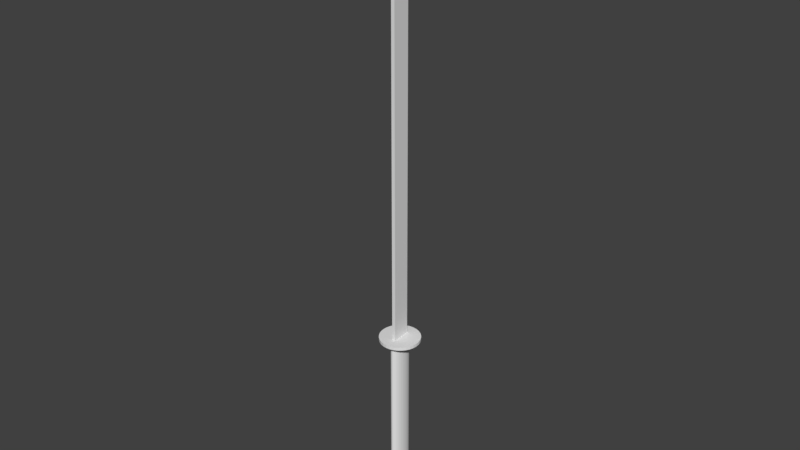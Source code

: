 # Source: katana.blend  (saved by Blender 2.79.0; exported with 4.5.12 LTS)
import bpy
from mathutils import Matrix  # noqa: F401  (used for matrix-valued properties, if any)

bpy.ops.wm.read_factory_settings(use_empty=True)
scene = bpy.context.scene
scene.name = 'Scene'

# ---- collections
col_collection_1 = bpy.data.collections.new('Collection 1'); scene.collection.children.link(col_collection_1)

# ---- world
world_world = bpy.data.worlds.new('World'); scene.world = world_world
world_world.color = (0.05088, 0.05088, 0.05088)
world_world.use_sun_shadow = False
world_world.sun_shadow_jitter_overblur = 0.0
world_world.cycles.sampling_method = 'MANUAL'

# ---- meshes
me_cube_001 = bpy.data.meshes.new('Cube.001')
me_cube_001.from_pydata([(0.149, -0.08554, -1.085), (-0.02979, -0.08824, 1.0), (0.1166, -0.05692, -1.085), (1.0, -1.0, 1.0), (0.1431, -0.09105, -1.085), (0.1571, 0.0876, 1.0), (-0.02979, -0.08824, -1.0), (0.1571, 0.0876, -1.0), (1.0, -1.0, -1.0)], [], [(4, 2, 0), (7, 5, 3, 8), (8, 3, 1, 6), (6, 1, 5, 7), (4, 0, 6, 7), (2, 4, 7, 8), (0, 2, 8, 6)])
me_cube_001.use_remesh_preserve_volume = False
me_cube_001.use_remesh_preserve_attributes = False
me_cube_001.use_mirror_vertex_groups = False
me_cube_001.update()
me_cylinder_002 = bpy.data.meshes.new('Cylinder.002')
me_cylinder_002.from_pydata([(0.0, 1.0, -1.0), (0.0, 1.0, 1.0), (0.1951, 0.9808, -1.0), (0.1951, 0.9808, 1.0), (0.3827, 0.9239, -1.0), (0.3827, 0.9239, 1.0), (0.5556, 0.8315, -1.0), (0.5556, 0.8315, 1.0), (0.7071, 0.7071, -1.0), (0.7071, 0.7071, 1.0), (0.8315, 0.5556, -1.0), (0.8315, 0.5556, 1.0), (0.9239, 0.3827, -1.0), (0.9239, 0.3827, 1.0), (0.9808, 0.1951, -1.0), (0.9808, 0.1951, 1.0), (1.0, 7.55e-08, -1.0), (1.0, 7.55e-08, 1.0), (0.9808, -0.1951, -1.0), (0.9808, -0.1951, 1.0), (0.9239, -0.3827, -1.0), (0.9239, -0.3827, 1.0), (0.8315, -0.5556, -1.0), (0.8315, -0.5556, 1.0), (0.7071, -0.7071, -1.0), (0.7071, -0.7071, 1.0), (0.5556, -0.8315, -1.0), (0.5556, -0.8315, 1.0), (0.3827, -0.9239, -1.0), (0.3827, -0.9239, 1.0), (0.1951, -0.9808, -1.0), (0.1951, -0.9808, 1.0), (-3.258e-07, -1.0, -1.0), (-3.258e-07, -1.0, 1.0), (-0.1951, -0.9808, -1.0), (-0.1951, -0.9808, 1.0), (-0.3827, -0.9239, -1.0), (-0.3827, -0.9239, 1.0), (-0.5556, -0.8315, -1.0), (-0.5556, -0.8315, 1.0), (-0.7071, -0.7071, -1.0), (-0.7071, -0.7071, 1.0), (-0.8315, -0.5556, -1.0), (-0.8315, -0.5556, 1.0), (-0.9239, -0.3827, -1.0), (-0.9239, -0.3827, 1.0), (-0.9808, -0.1951, -1.0), (-0.9808, -0.1951, 1.0), (-1.0, 9.656e-07, -1.0), (-1.0, 9.656e-07, 1.0), (-0.9808, 0.1951, -1.0), (-0.9808, 0.1951, 1.0), (-0.9239, 0.3827, -1.0), (-0.9239, 0.3827, 1.0), (-0.8315, 0.5556, -1.0), (-0.8315, 0.5556, 1.0), (-0.7071, 0.7071, -1.0), (-0.7071, 0.7071, 1.0), (-0.5556, 0.8315, -1.0), (-0.5556, 0.8315, 1.0), (-0.3827, 0.9239, -1.0), (-0.3827, 0.9239, 1.0), (-0.1951, 0.9808, -1.0), (-0.1951, 0.9808, 1.0)], [], [(0, 1, 3, 2), (2, 3, 5, 4), (4, 5, 7, 6), (6, 7, 9, 8), (8, 9, 11, 10), (10, 11, 13, 12), (12, 13, 15, 14), (14, 15, 17, 16), (16, 17, 19, 18), (18, 19, 21, 20), (20, 21, 23, 22), (22, 23, 25, 24), (24, 25, 27, 26), (26, 27, 29, 28), (28, 29, 31, 30), (30, 31, 33, 32), (32, 33, 35, 34), (34, 35, 37, 36), (36, 37, 39, 38), (38, 39, 41, 40), (40, 41, 43, 42), (42, 43, 45, 44), (44, 45, 47, 46), (46, 47, 49, 48), (48, 49, 51, 50), (50, 51, 53, 52), (52, 53, 55, 54), (54, 55, 57, 56), (56, 57, 59, 58), (58, 59, 61, 60), (3, 1, 63, 61, 59, 57, 55, 53, 51, 49, 47, 45, 43, 41, 39, 37, 35, 33, 31, 29, 27, 25, 23, 21, 19, 17, 15, 13, 11, 9, 7, 5), (60, 61, 63, 62), (62, 63, 1, 0), (0, 2, 4, 6, 8, 10, 12, 14, 16, 18, 20, 22, 24, 26, 28, 30, 32, 34, 36, 38, 40, 42, 44, 46, 48, 50, 52, 54, 56, 58, 60, 62)])
me_cylinder_002.use_remesh_preserve_volume = False
me_cylinder_002.use_remesh_preserve_attributes = False
me_cylinder_002.use_mirror_vertex_groups = False
me_cylinder_002.update()
me_cylinder = bpy.data.meshes.new('Cylinder')
me_cylinder.from_pydata([(0.0, 1.0, -1.0), (0.0, 1.0, 1.0), (0.1951, 0.9808, -1.0), (0.1951, 0.9808, 1.0), (0.3827, 0.9239, -1.0), (0.3827, 0.9239, 1.0), (0.5556, 0.8315, -1.0), (0.5556, 0.8315, 1.0), (0.7071, 0.7071, -1.0), (0.7071, 0.7071, 1.0), (0.8315, 0.5556, -1.0), (0.8315, 0.5556, 1.0), (0.9239, 0.3827, -1.0), (0.9239, 0.3827, 1.0), (0.9808, 0.1951, -1.0), (0.9808, 0.1951, 1.0), (1.0, 7.55e-08, -1.0), (1.0, 7.55e-08, 1.0), (0.9808, -0.1951, -1.0), (0.9808, -0.1951, 1.0), (0.9239, -0.3827, -1.0), (0.9239, -0.3827, 1.0), (0.8315, -0.5556, -1.0), (0.8315, -0.5556, 1.0), (0.7071, -0.7071, -1.0), (0.7071, -0.7071, 1.0), (0.5556, -0.8315, -1.0), (0.5556, -0.8315, 1.0), (0.3827, -0.9239, -1.0), (0.3827, -0.9239, 1.0), (0.1951, -0.9808, -1.0), (0.1951, -0.9808, 1.0), (-3.258e-07, -1.0, -1.0), (-3.258e-07, -1.0, 1.0), (-0.1951, -0.9808, -1.0), (-0.1951, -0.9808, 1.0), (-0.3827, -0.9239, -1.0), (-0.3827, -0.9239, 1.0), (-0.5556, -0.8315, -1.0), (-0.5556, -0.8315, 1.0), (-0.7071, -0.7071, -1.0), (-0.7071, -0.7071, 1.0), (-0.8315, -0.5556, -1.0), (-0.8315, -0.5556, 1.0), (-0.9239, -0.3827, -1.0), (-0.9239, -0.3827, 1.0), (-0.9808, -0.1951, -1.0), (-0.9808, -0.1951, 1.0), (-1.0, 9.656e-07, -1.0), (-1.0, 9.656e-07, 1.0), (-0.9808, 0.1951, -1.0), (-0.9808, 0.1951, 1.0), (-0.9239, 0.3827, -1.0), (-0.9239, 0.3827, 1.0), (-0.8315, 0.5556, -1.0), (-0.8315, 0.5556, 1.0), (-0.7071, 0.7071, -1.0), (-0.7071, 0.7071, 1.0), (-0.5556, 0.8315, -1.0), (-0.5556, 0.8315, 1.0), (-0.3827, 0.9239, -1.0), (-0.3827, 0.9239, 1.0), (-0.1951, 0.9808, -1.0), (-0.1951, 0.9808, 1.0)], [], [(0, 1, 3, 2), (2, 3, 5, 4), (4, 5, 7, 6), (6, 7, 9, 8), (8, 9, 11, 10), (10, 11, 13, 12), (12, 13, 15, 14), (14, 15, 17, 16), (16, 17, 19, 18), (18, 19, 21, 20), (20, 21, 23, 22), (22, 23, 25, 24), (24, 25, 27, 26), (26, 27, 29, 28), (28, 29, 31, 30), (30, 31, 33, 32), (32, 33, 35, 34), (34, 35, 37, 36), (36, 37, 39, 38), (38, 39, 41, 40), (40, 41, 43, 42), (42, 43, 45, 44), (44, 45, 47, 46), (46, 47, 49, 48), (48, 49, 51, 50), (50, 51, 53, 52), (52, 53, 55, 54), (54, 55, 57, 56), (56, 57, 59, 58), (58, 59, 61, 60), (3, 1, 63, 61, 59, 57, 55, 53, 51, 49, 47, 45, 43, 41, 39, 37, 35, 33, 31, 29, 27, 25, 23, 21, 19, 17, 15, 13, 11, 9, 7, 5), (60, 61, 63, 62), (62, 63, 1, 0), (0, 2, 4, 6, 8, 10, 12, 14, 16, 18, 20, 22, 24, 26, 28, 30, 32, 34, 36, 38, 40, 42, 44, 46, 48, 50, 52, 54, 56, 58, 60, 62)])
me_cylinder.use_remesh_preserve_volume = False
me_cylinder.use_remesh_preserve_attributes = False
me_cylinder.use_mirror_vertex_groups = False
me_cylinder.update()
me_cylinder_001 = bpy.data.meshes.new('Cylinder.001')
me_cylinder_001.from_pydata([(0.0, 1.0, -1.0), (0.0, 1.0, 1.0), (0.1951, 0.9808, -1.0), (0.1951, 0.9808, 1.0), (0.3827, 0.9239, -1.0), (0.3827, 0.9239, 1.0), (0.5556, 0.8315, -1.0), (0.5556, 0.8315, 1.0), (0.7071, 0.7071, -1.0), (0.7071, 0.7071, 1.0), (0.8315, 0.5556, -1.0), (0.8315, 0.5556, 1.0), (0.9239, 0.3827, -1.0), (0.9239, 0.3827, 1.0), (0.9808, 0.1951, -1.0), (0.9808, 0.1951, 1.0), (1.0, 7.55e-08, -1.0), (1.0, 7.55e-08, 1.0), (0.9808, -0.1951, -1.0), (0.9808, -0.1951, 1.0), (0.9239, -0.3827, -1.0), (0.9239, -0.3827, 1.0), (0.8315, -0.5556, -1.0), (0.8315, -0.5556, 1.0), (0.7071, -0.7071, -1.0), (0.7071, -0.7071, 1.0), (0.5556, -0.8315, -1.0), (0.5556, -0.8315, 1.0), (0.3827, -0.9239, -1.0), (0.3827, -0.9239, 1.0), (0.1951, -0.9808, -1.0), (0.1951, -0.9808, 1.0), (-3.258e-07, -1.0, -1.0), (-3.258e-07, -1.0, 1.0), (-0.1951, -0.9808, -1.0), (-0.1951, -0.9808, 1.0), (-0.3827, -0.9239, -1.0), (-0.3827, -0.9239, 1.0), (-0.5556, -0.8315, -1.0), (-0.5556, -0.8315, 1.0), (-0.7071, -0.7071, -1.0), (-0.7071, -0.7071, 1.0), (-0.8315, -0.5556, -1.0), (-0.8315, -0.5556, 1.0), (-0.9239, -0.3827, -1.0), (-0.9239, -0.3827, 1.0), (-0.9808, -0.1951, -1.0), (-0.9808, -0.1951, 1.0), (-1.0, 9.656e-07, -1.0), (-1.0, 9.656e-07, 1.0), (-0.9808, 0.1951, -1.0), (-0.9808, 0.1951, 1.0), (-0.9239, 0.3827, -1.0), (-0.9239, 0.3827, 1.0), (-0.8315, 0.5556, -1.0), (-0.8315, 0.5556, 1.0), (-0.7071, 0.7071, -1.0), (-0.7071, 0.7071, 1.0), (-0.5556, 0.8315, -1.0), (-0.5556, 0.8315, 1.0), (-0.3827, 0.9239, -1.0), (-0.3827, 0.9239, 1.0), (-0.1951, 0.9808, -1.0), (-0.1951, 0.9808, 1.0)], [], [(0, 1, 3, 2), (2, 3, 5, 4), (4, 5, 7, 6), (6, 7, 9, 8), (8, 9, 11, 10), (10, 11, 13, 12), (12, 13, 15, 14), (14, 15, 17, 16), (16, 17, 19, 18), (18, 19, 21, 20), (20, 21, 23, 22), (22, 23, 25, 24), (24, 25, 27, 26), (26, 27, 29, 28), (28, 29, 31, 30), (30, 31, 33, 32), (32, 33, 35, 34), (34, 35, 37, 36), (36, 37, 39, 38), (38, 39, 41, 40), (40, 41, 43, 42), (42, 43, 45, 44), (44, 45, 47, 46), (46, 47, 49, 48), (48, 49, 51, 50), (50, 51, 53, 52), (52, 53, 55, 54), (54, 55, 57, 56), (56, 57, 59, 58), (58, 59, 61, 60), (3, 1, 63, 61, 59, 57, 55, 53, 51, 49, 47, 45, 43, 41, 39, 37, 35, 33, 31, 29, 27, 25, 23, 21, 19, 17, 15, 13, 11, 9, 7, 5), (60, 61, 63, 62), (62, 63, 1, 0), (0, 2, 4, 6, 8, 10, 12, 14, 16, 18, 20, 22, 24, 26, 28, 30, 32, 34, 36, 38, 40, 42, 44, 46, 48, 50, 52, 54, 56, 58, 60, 62)])
me_cylinder_001.use_remesh_preserve_volume = False
me_cylinder_001.use_remesh_preserve_attributes = False
me_cylinder_001.use_mirror_vertex_groups = False
me_cylinder_001.update()

# ---- objects
ob_cube = bpy.data.objects.new('Cube', me_cube_001)
ob_cylinder_002 = bpy.data.objects.new('Cylinder.002', me_cylinder_002)
ob_cylinder = bpy.data.objects.new('Cylinder', me_cylinder)
ob_cylinder_001 = bpy.data.objects.new('Cylinder.001', me_cylinder_001)

# ---- transforms, parenting, visibility, modifiers, constraints
ob_cube.location = (0.003415, -0.05362, 2.012)
ob_cube.rotation_euler = (0.0, -0.0, -0.7674)
ob_cube.scale = (-0.07737, -0.07737, -1.289)
ob_cube.lineart.crease_threshold = 0.0
ob_cylinder_002.location = (0.0, 0.0, 1.078)
ob_cylinder_002.scale = (0.1101, 0.1101, 0.008759)
ob_cylinder_002.lineart.crease_threshold = 0.0
ob_cylinder.location = (0.0, 0.0, 0.5765)
ob_cylinder.scale = (0.03085, 0.06529, 0.5091)
ob_cylinder.lineart.crease_threshold = 0.0
ob_cylinder_001.location = (0.0, 0.0, 0.09381)
ob_cylinder_001.scale = (0.03603, 0.07624, 0.0352)
ob_cylinder_001.lineart.crease_threshold = 0.0

# ---- collection membership
col_collection_1.objects.link(ob_cube)
col_collection_1.objects.link(ob_cylinder_002)
col_collection_1.objects.link(ob_cylinder)
col_collection_1.objects.link(ob_cylinder_001)

# ---- scene / render settings (as saved in the file)
scene.frame_start = 1; scene.frame_end = 250; scene.frame_set(1)
scene.render.engine = 'BLENDER_EEVEE_NEXT'
scene.render.resolution_percentage = 50
scene.render.dither_intensity = 0.0
scene.cycles.use_denoising = False
scene.cycles.samples = 128
scene.cycles.sampling_pattern = 'TABULATED_SOBOL'
scene.cycles.use_adaptive_sampling = False
scene.cycles.use_light_tree = False
scene.cycles.blur_glossy = 0.0
scene.cycles.sample_clamp_indirect = 0.0
scene.view_settings.view_transform = 'Standard'
bpy.context.view_layer.update()

# ---- added for rendering (the .blend has no active camera and no usable light): camera, sun
cam_auto = bpy.data.cameras.new('AutoCamera')
cam_auto.lens = 50.0
cam_auto.sensor_width = 36.0
cam_auto.clip_end = 1000.0
ob_auto_camera = bpy.data.objects.new('AutoCamera', cam_auto)
scene.collection.objects.link(ob_auto_camera)
ob_auto_camera.location = (3.11374, -3.73649, 4.22507)
ob_auto_camera.rotation_euler = (1.09748, -7.21219e-08, 0.694738)
scene.camera = ob_auto_camera
light_auto_sun = bpy.data.lights.new('AutoSun', 'SUN')
light_auto_sun.energy = 3.0
light_auto_sun.angle = 0.0523599
ob_auto_sun = bpy.data.objects.new('AutoSun', light_auto_sun)
scene.collection.objects.link(ob_auto_sun)
ob_auto_sun.rotation_euler = (0.872665, 0.174533, 0.523599)
bpy.context.view_layer.update()
